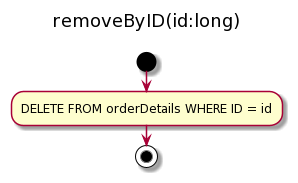

The diagram above was rendered by PlantUML. Its source (embedded in the PNG):
@startuml
title removeByID(id:long) \n
start
:DELETE FROM orderDetails WHERE ID = id;
stop
@enduml